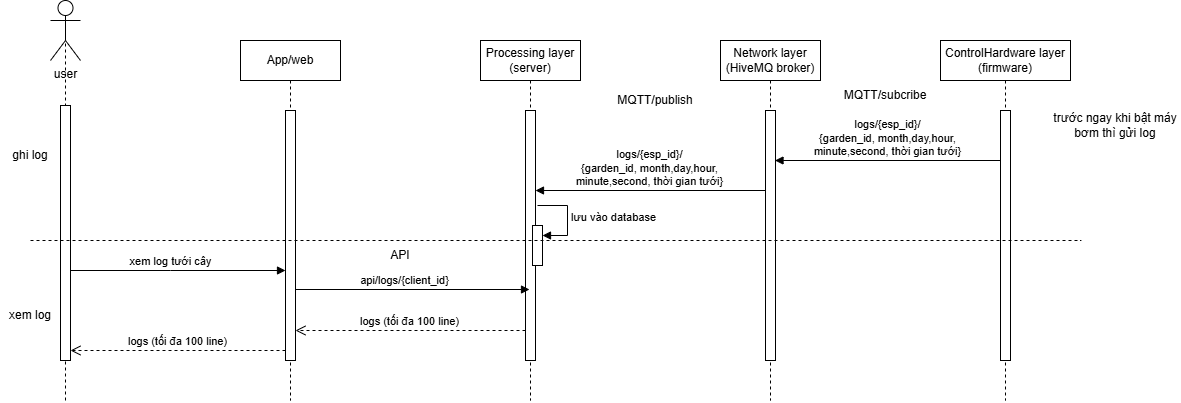

The diagram above was exported from draw.io. Its source (the exported page's mxGraphModel, read from the mxfile embedded in the PNG):
<mxGraphModel dx="1423" dy="624" grid="1" gridSize="10" guides="1" tooltips="1" connect="1" arrows="1" fold="1" page="1" pageScale="1" pageWidth="850" pageHeight="1100" math="0" shadow="0">
  <root>
    <mxCell id="0" />
    <mxCell id="1" parent="0" />
    <mxCell id="LPsv7Wk3v7L-v4qs02r_-1" value="App/web" style="shape=umlLifeline;perimeter=lifelinePerimeter;whiteSpace=wrap;html=1;container=0;dropTarget=0;collapsible=0;recursiveResize=0;outlineConnect=0;portConstraint=eastwest;newEdgeStyle={&quot;edgeStyle&quot;:&quot;elbowEdgeStyle&quot;,&quot;elbow&quot;:&quot;vertical&quot;,&quot;curved&quot;:0,&quot;rounded&quot;:0};" vertex="1" parent="1">
      <mxGeometry x="550" y="260" width="100" height="360" as="geometry" />
    </mxCell>
    <mxCell id="LPsv7Wk3v7L-v4qs02r_-2" value="&lt;span style=&quot;color: rgba(0, 0, 0, 0); font-family: monospace; font-size: 0px; text-align: start;&quot;&gt;%3CmxGraphModel%3E%3Croot%3E%3CmxCell%20id%3D%220%22%2F%3E%3CmxCell%20id%3D%221%22%20parent%3D%220%22%2F%3E%3CmxCell%20id%3D%222%22%20value%3D%22connect%2Fesp_id%2Fresponse%2F%7Bon%7D%22%20style%3D%22html%3D1%3BverticalAlign%3Dbottom%3BendArrow%3Dblock%3BedgeStyle%3DelbowEdgeStyle%3Belbow%3Dhorizontal%3Bcurved%3D0%3Brounded%3D0%3B%22%20edge%3D%221%22%20parent%3D%221%22%3E%3CmxGeometry%20relative%3D%221%22%20as%3D%22geometry%22%3E%3CmxPoint%20x%3D%22945%22%20y%3D%22550%22%20as%3D%22sourcePoint%22%2F%3E%3CArray%20as%3D%22points%22%3E%3CmxPoint%20x%3D%22850%22%20y%3D%22550%22%2F%3E%3C%2FArray%3E%3CmxPoint%20x%3D%22775%22%20y%3D%22550%22%20as%3D%22targetPoint%22%2F%3E%3C%2FmxGeometry%3E%3C%2FmxCell%3E%3C%2Froot%3E%3C%2FmxGraphModel%3E&lt;/span&gt;&lt;span style=&quot;color: rgba(0, 0, 0, 0); font-family: monospace; font-size: 0px; text-align: start;&quot;&gt;%3CmxGraphModel%3E%3Croot%3E%3CmxCell%20id%3D%220%22%2F%3E%3CmxCell%20id%3D%221%22%20parent%3D%220%22%2F%3E%3CmxCell%20id%3D%222%22%20value%3D%22connect%2Fesp_id%2Fresponse%2F%7Bon%7D%22%20style%3D%22html%3D1%3BverticalAlign%3Dbottom%3BendArrow%3Dblock%3BedgeStyle%3DelbowEdgeStyle%3Belbow%3Dhorizontal%3Bcurved%3D0%3Brounded%3D0%3B%22%20edge%3D%221%22%20parent%3D%221%22%3E%3CmxGeometry%20relative%3D%221%22%20as%3D%22geometry%22%3E%3CmxPoint%20x%3D%22945%22%20y%3D%22550%22%20as%3D%22sourcePoint%22%2F%3E%3CArray%20as%3D%22points%22%3E%3CmxPoint%20x%3D%22850%22%20y%3D%22550%22%2F%3E%3C%2FArray%3E%3CmxPoint%20x%3D%22775%22%20y%3D%22550%22%20as%3D%22targetPoint%22%2F%3E%3C%2FmxGeometry%3E%3C%2FmxCell%3E%3C%2Froot%3E%3C%2FmxGraphModel%3E&lt;/span&gt;" style="html=1;points=[];perimeter=orthogonalPerimeter;outlineConnect=0;targetShapes=umlLifeline;portConstraint=eastwest;newEdgeStyle={&quot;edgeStyle&quot;:&quot;elbowEdgeStyle&quot;,&quot;elbow&quot;:&quot;vertical&quot;,&quot;curved&quot;:0,&quot;rounded&quot;:0};" vertex="1" parent="LPsv7Wk3v7L-v4qs02r_-1">
      <mxGeometry x="45" y="70" width="10" height="250" as="geometry" />
    </mxCell>
    <mxCell id="LPsv7Wk3v7L-v4qs02r_-5" value="Network layer (HiveMQ broker)" style="shape=umlLifeline;perimeter=lifelinePerimeter;whiteSpace=wrap;html=1;container=0;dropTarget=0;collapsible=0;recursiveResize=0;outlineConnect=0;portConstraint=eastwest;newEdgeStyle={&quot;edgeStyle&quot;:&quot;elbowEdgeStyle&quot;,&quot;elbow&quot;:&quot;vertical&quot;,&quot;curved&quot;:0,&quot;rounded&quot;:0};" vertex="1" parent="1">
      <mxGeometry x="1030" y="260" width="100" height="360" as="geometry" />
    </mxCell>
    <mxCell id="LPsv7Wk3v7L-v4qs02r_-6" value="&lt;span style=&quot;color: rgba(0, 0, 0, 0); font-family: monospace; font-size: 0px; text-align: start;&quot;&gt;%3CmxGraphModel%3E%3Croot%3E%3CmxCell%20id%3D%220%22%2F%3E%3CmxCell%20id%3D%221%22%20parent%3D%220%22%2F%3E%3CmxCell%20id%3D%222%22%20value%3D%22dispatch%22%20style%3D%22html%3D1%3BverticalAlign%3Dbottom%3BendArrow%3Dblock%3BedgeStyle%3DelbowEdgeStyle%3Belbow%3Dvertical%3Bcurved%3D0%3Brounded%3D0%3B%22%20edge%3D%221%22%20parent%3D%221%22%3E%3CmxGeometry%20relative%3D%221%22%20as%3D%22geometry%22%3E%3CmxPoint%20x%3D%2285%22%20y%3D%22490%22%20as%3D%22sourcePoint%22%2F%3E%3CArray%20as%3D%22points%22%3E%3CmxPoint%20x%3D%22170%22%20y%3D%22490%22%2F%3E%3C%2FArray%3E%3CmxPoint%20x%3D%22255%22%20y%3D%22490%22%20as%3D%22targetPoint%22%2F%3E%3C%2FmxGeometry%3E%3C%2FmxCell%3E%3C%2Froot%3E%3C%2FmxGraphModel%3E&lt;/span&gt;&lt;span style=&quot;color: rgba(0, 0, 0, 0); font-family: monospace; font-size: 0px; text-align: start;&quot;&gt;%3CmxGraphModel%3E%3Croot%3E%3CmxCell%20id%3D%220%22%2F%3E%3CmxCell%20id%3D%221%22%20parent%3D%220%22%2F%3E%3CmxCell%20id%3D%222%22%20value%3D%22dispatch%22%20style%3D%22html%3D1%3BverticalAlign%3Dbottom%3BendArrow%3Dblock%3BedgeStyle%3DelbowEdgeStyle%3Belbow%3Dvertical%3Bcurved%3D0%3Brounded%3D0%3B%22%20edge%3D%221%22%20parent%3D%221%22%3E%3CmxGeometry%20relative%3D%221%22%20as%3D%22geometry%22%3E%3CmxPoint%20x%3D%2285%22%20y%3D%22490%22%20as%3D%22sourcePoint%22%2F%3E%3CArray%20as%3D%22points%22%3E%3CmxPoint%20x%3D%22170%22%20y%3D%22490%22%2F%3E%3C%2FArray%3E%3CmxPoint%20x%3D%22255%22%20y%3D%22490%22%20as%3D%22targetPoint%22%2F%3E%3C%2FmxGeometry%3E%3C%2FmxCell%3E%3C%2Froot%3E%3C%2FmxGraphModel%3E&lt;/span&gt;" style="html=1;points=[];perimeter=orthogonalPerimeter;outlineConnect=0;targetShapes=umlLifeline;portConstraint=eastwest;newEdgeStyle={&quot;edgeStyle&quot;:&quot;elbowEdgeStyle&quot;,&quot;elbow&quot;:&quot;vertical&quot;,&quot;curved&quot;:0,&quot;rounded&quot;:0};" vertex="1" parent="LPsv7Wk3v7L-v4qs02r_-5">
      <mxGeometry x="45" y="70" width="10" height="250" as="geometry" />
    </mxCell>
    <mxCell id="LPsv7Wk3v7L-v4qs02r_-7" value="user" style="shape=umlActor;verticalLabelPosition=bottom;verticalAlign=top;html=1;outlineConnect=0;" vertex="1" parent="1">
      <mxGeometry x="360" y="220" width="30" height="60" as="geometry" />
    </mxCell>
    <mxCell id="LPsv7Wk3v7L-v4qs02r_-8" value="" style="endArrow=none;dashed=1;html=1;rounded=0;entryX=0.5;entryY=0.5;entryDx=0;entryDy=0;entryPerimeter=0;" edge="1" parent="1" target="LPsv7Wk3v7L-v4qs02r_-7">
      <mxGeometry width="50" height="50" relative="1" as="geometry">
        <mxPoint x="375" y="620" as="sourcePoint" />
        <mxPoint x="580" y="300" as="targetPoint" />
      </mxGeometry>
    </mxCell>
    <mxCell id="LPsv7Wk3v7L-v4qs02r_-9" value="&lt;span style=&quot;color: rgba(0, 0, 0, 0); font-family: monospace; font-size: 0px; text-align: start;&quot;&gt;%3CmxGraphModel%3E%3Croot%3E%3CmxCell%20id%3D%220%22%2F%3E%3CmxCell%20id%3D%221%22%20parent%3D%220%22%2F%3E%3CmxCell%20id%3D%222%22%20value%3D%22dispatch%22%20style%3D%22html%3D1%3BverticalAlign%3Dbottom%3BendArrow%3Dblock%3BedgeStyle%3DelbowEdgeStyle%3Belbow%3Dvertical%3Bcurved%3D0%3Brounded%3D0%3B%22%20edge%3D%221%22%20parent%3D%221%22%3E%3CmxGeometry%20relative%3D%221%22%20as%3D%22geometry%22%3E%3CmxPoint%20x%3D%2285%22%20y%3D%22490%22%20as%3D%22sourcePoint%22%2F%3E%3CArray%20as%3D%22points%22%3E%3CmxPoint%20x%3D%22170%22%20y%3D%22490%22%2F%3E%3C%2FArray%3E%3CmxPoint%20x%3D%22255%22%20y%3D%22490%22%20as%3D%22targetPoint%22%2F%3E%3C%2FmxGeometry%3E%3C%2FmxCell%3E%3C%2Froot%3E%3C%2FmxGraphModel%3E&lt;/span&gt;&lt;span style=&quot;color: rgba(0, 0, 0, 0); font-family: monospace; font-size: 0px; text-align: start;&quot;&gt;%3CmxGraphModel%3E%3Croot%3E%3CmxCell%20id%3D%220%22%2F%3E%3CmxCell%20id%3D%221%22%20parent%3D%220%22%2F%3E%3CmxCell%20id%3D%222%22%20value%3D%22dispatch%22%20style%3D%22html%3D1%3BverticalAlign%3Dbottom%3BendArrow%3Dblock%3BedgeStyle%3DelbowEdgeStyle%3Belbow%3Dvertical%3Bcurved%3D0%3Brounded%3D0%3B%22%20edge%3D%221%22%20parent%3D%221%22%3E%3CmxGeometry%20relative%3D%221%22%20as%3D%22geometry%22%3E%3CmxPoint%20x%3D%2285%22%20y%3D%22490%22%20as%3D%22sourcePoint%22%2F%3E%3CArray%20as%3D%22points%22%3E%3CmxPoint%20x%3D%22170%22%20y%3D%22490%22%2F%3E%3C%2FArray%3E%3CmxPoint%20x%3D%22255%22%20y%3D%22490%22%20as%3D%22targetPoint%22%2F%3E%3C%2FmxGeometry%3E%3C%2FmxCell%3E%3C%2Froot%3E%3C%2FmxGraphModel%3E&lt;/span&gt;" style="html=1;points=[];perimeter=orthogonalPerimeter;outlineConnect=0;targetShapes=umlLifeline;portConstraint=eastwest;newEdgeStyle={&quot;edgeStyle&quot;:&quot;elbowEdgeStyle&quot;,&quot;elbow&quot;:&quot;vertical&quot;,&quot;curved&quot;:0,&quot;rounded&quot;:0};" vertex="1" parent="1">
      <mxGeometry x="370" y="325" width="10" height="255" as="geometry" />
    </mxCell>
    <mxCell id="LPsv7Wk3v7L-v4qs02r_-11" value="Processing layer (server)" style="shape=umlLifeline;perimeter=lifelinePerimeter;whiteSpace=wrap;html=1;container=0;dropTarget=0;collapsible=0;recursiveResize=0;outlineConnect=0;portConstraint=eastwest;newEdgeStyle={&quot;edgeStyle&quot;:&quot;elbowEdgeStyle&quot;,&quot;elbow&quot;:&quot;vertical&quot;,&quot;curved&quot;:0,&quot;rounded&quot;:0};" vertex="1" parent="1">
      <mxGeometry x="790" y="260" width="100" height="360" as="geometry" />
    </mxCell>
    <mxCell id="LPsv7Wk3v7L-v4qs02r_-12" value="" style="html=1;points=[];perimeter=orthogonalPerimeter;outlineConnect=0;targetShapes=umlLifeline;portConstraint=eastwest;newEdgeStyle={&quot;edgeStyle&quot;:&quot;elbowEdgeStyle&quot;,&quot;elbow&quot;:&quot;vertical&quot;,&quot;curved&quot;:0,&quot;rounded&quot;:0};" vertex="1" parent="LPsv7Wk3v7L-v4qs02r_-11">
      <mxGeometry x="45" y="70" width="10" height="250" as="geometry" />
    </mxCell>
    <mxCell id="LPsv7Wk3v7L-v4qs02r_-29" value="" style="html=1;points=[[0,0,0,0,5],[0,1,0,0,-5],[1,0,0,0,5],[1,1,0,0,-5]];perimeter=orthogonalPerimeter;outlineConnect=0;targetShapes=umlLifeline;portConstraint=eastwest;newEdgeStyle={&quot;curved&quot;:0,&quot;rounded&quot;:0};" vertex="1" parent="LPsv7Wk3v7L-v4qs02r_-11">
      <mxGeometry x="52" y="185" width="10" height="40" as="geometry" />
    </mxCell>
    <mxCell id="LPsv7Wk3v7L-v4qs02r_-30" value="lưu vào database" style="html=1;align=left;spacingLeft=2;endArrow=block;rounded=0;edgeStyle=orthogonalEdgeStyle;curved=0;rounded=0;" edge="1" target="LPsv7Wk3v7L-v4qs02r_-29" parent="LPsv7Wk3v7L-v4qs02r_-11">
      <mxGeometry relative="1" as="geometry">
        <mxPoint x="57" y="165" as="sourcePoint" />
        <Array as="points">
          <mxPoint x="87" y="195" />
        </Array>
      </mxGeometry>
    </mxCell>
    <mxCell id="LPsv7Wk3v7L-v4qs02r_-13" value="ControlHardware layer&lt;div&gt;(firmware)&lt;/div&gt;" style="shape=umlLifeline;perimeter=lifelinePerimeter;whiteSpace=wrap;html=1;container=0;dropTarget=0;collapsible=0;recursiveResize=0;outlineConnect=0;portConstraint=eastwest;newEdgeStyle={&quot;edgeStyle&quot;:&quot;elbowEdgeStyle&quot;,&quot;elbow&quot;:&quot;vertical&quot;,&quot;curved&quot;:0,&quot;rounded&quot;:0};" vertex="1" parent="1">
      <mxGeometry x="1250" y="260" width="130" height="360" as="geometry" />
    </mxCell>
    <mxCell id="LPsv7Wk3v7L-v4qs02r_-14" value="&lt;span style=&quot;color: rgba(0, 0, 0, 0); font-family: monospace; font-size: 0px; text-align: start;&quot;&gt;%3CmxGraphModel%3E%3Croot%3E%3CmxCell%20id%3D%220%22%2F%3E%3CmxCell%20id%3D%221%22%20parent%3D%220%22%2F%3E%3CmxCell%20id%3D%222%22%20value%3D%22dispatch%22%20style%3D%22html%3D1%3BverticalAlign%3Dbottom%3BendArrow%3Dblock%3BedgeStyle%3DelbowEdgeStyle%3Belbow%3Dvertical%3Bcurved%3D0%3Brounded%3D0%3B%22%20edge%3D%221%22%20parent%3D%221%22%3E%3CmxGeometry%20relative%3D%221%22%20as%3D%22geometry%22%3E%3CmxPoint%20x%3D%2285%22%20y%3D%22490%22%20as%3D%22sourcePoint%22%2F%3E%3CArray%20as%3D%22points%22%3E%3CmxPoint%20x%3D%22170%22%20y%3D%22490%22%2F%3E%3C%2FArray%3E%3CmxPoint%20x%3D%22255%22%20y%3D%22490%22%20as%3D%22targetPoint%22%2F%3E%3C%2FmxGeometry%3E%3C%2FmxCell%3E%3C%2Froot%3E%3C%2FmxGraphModel%3E&lt;/span&gt;&lt;span style=&quot;color: rgba(0, 0, 0, 0); font-family: monospace; font-size: 0px; text-align: start;&quot;&gt;%3CmxGraphModel%3E%3Croot%3E%3CmxCell%20id%3D%220%22%2F%3E%3CmxCell%20id%3D%221%22%20parent%3D%220%22%2F%3E%3CmxCell%20id%3D%222%22%20value%3D%22dispatch%22%20style%3D%22html%3D1%3BverticalAlign%3Dbottom%3BendArrow%3Dblock%3BedgeStyle%3DelbowEdgeStyle%3Belbow%3Dvertical%3Bcurved%3D0%3Brounded%3D0%3B%22%20edge%3D%221%22%20parent%3D%221%22%3E%3CmxGeometry%20relative%3D%221%22%20as%3D%22geometry%22%3E%3CmxPoint%20x%3D%2285%22%20y%3D%22490%22%20as%3D%22sourcePoint%22%2F%3E%3CArray%20as%3D%22points%22%3E%3CmxPoint%20x%3D%22170%22%20y%3D%22490%22%2F%3E%3C%2FArray%3E%3CmxPoint%20x%3D%22255%22%20y%3D%22490%22%20as%3D%22targetPoint%22%2F%3E%3C%2FmxGeometry%3E%3C%2FmxCell%3E%3C%2Froot%3E%3C%2FmxGraphModel%3E&lt;/span&gt;" style="html=1;points=[];perimeter=orthogonalPerimeter;outlineConnect=0;targetShapes=umlLifeline;portConstraint=eastwest;newEdgeStyle={&quot;edgeStyle&quot;:&quot;elbowEdgeStyle&quot;,&quot;elbow&quot;:&quot;vertical&quot;,&quot;curved&quot;:0,&quot;rounded&quot;:0};" vertex="1" parent="LPsv7Wk3v7L-v4qs02r_-13">
      <mxGeometry x="60" y="70" width="10" height="250" as="geometry" />
    </mxCell>
    <mxCell id="LPsv7Wk3v7L-v4qs02r_-17" value="API" style="text;html=1;whiteSpace=wrap;strokeColor=none;fillColor=none;align=center;verticalAlign=middle;rounded=0;" vertex="1" parent="1">
      <mxGeometry x="680" y="460" width="60" height="30" as="geometry" />
    </mxCell>
    <mxCell id="LPsv7Wk3v7L-v4qs02r_-18" value="MQTT/publish" style="text;html=1;whiteSpace=wrap;strokeColor=none;fillColor=none;align=center;verticalAlign=middle;rounded=0;" vertex="1" parent="1">
      <mxGeometry x="920" y="310" width="90" height="20" as="geometry" />
    </mxCell>
    <mxCell id="LPsv7Wk3v7L-v4qs02r_-19" value="logs/{esp_id}/&lt;div&gt;{garden_id, month,day,hour,&lt;/div&gt;&lt;div&gt;minute,second, thời gian tưới&lt;span style=&quot;color: light-dark(rgb(0, 0, 0), rgb(255, 255, 255)); background-color: light-dark(#ffffff, var(--ge-dark-color, #121212));&quot;&gt;}&lt;/span&gt;&lt;/div&gt;" style="html=1;verticalAlign=bottom;endArrow=block;edgeStyle=elbowEdgeStyle;elbow=horizontal;curved=0;rounded=0;" edge="1" parent="1">
      <mxGeometry relative="1" as="geometry">
        <mxPoint x="1309.5" y="380" as="sourcePoint" />
        <Array as="points">
          <mxPoint x="1140.5" y="380" />
        </Array>
        <mxPoint x="1084.5" y="380" as="targetPoint" />
      </mxGeometry>
    </mxCell>
    <mxCell id="LPsv7Wk3v7L-v4qs02r_-20" value="MQTT/subcribe" style="text;html=1;whiteSpace=wrap;strokeColor=none;fillColor=none;align=center;verticalAlign=middle;rounded=0;" vertex="1" parent="1">
      <mxGeometry x="1150" y="305" width="90" height="20" as="geometry" />
    </mxCell>
    <mxCell id="LPsv7Wk3v7L-v4qs02r_-22" value="xem log tưới cây" style="html=1;verticalAlign=bottom;endArrow=block;edgeStyle=elbowEdgeStyle;elbow=vertical;curved=0;rounded=0;" edge="1" parent="1">
      <mxGeometry x="-0.0698" relative="1" as="geometry">
        <mxPoint x="380" y="490" as="sourcePoint" />
        <Array as="points">
          <mxPoint x="480" y="490" />
        </Array>
        <mxPoint x="594.9999999999998" y="490" as="targetPoint" />
        <mxPoint as="offset" />
      </mxGeometry>
    </mxCell>
    <mxCell id="LPsv7Wk3v7L-v4qs02r_-26" value="trước ngay khi bật máy bơm thì gửi log" style="text;html=1;whiteSpace=wrap;strokeColor=none;fillColor=none;align=center;verticalAlign=middle;rounded=0;" vertex="1" parent="1">
      <mxGeometry x="1360" y="330" width="130" height="30" as="geometry" />
    </mxCell>
    <mxCell id="LPsv7Wk3v7L-v4qs02r_-27" value="logs/{esp_id}/&lt;div&gt;{garden_id, month,day,hour,&lt;/div&gt;&lt;div&gt;minute,second, thời gian tưới&lt;span style=&quot;color: light-dark(rgb(0, 0, 0), rgb(255, 255, 255)); background-color: light-dark(#ffffff, var(--ge-dark-color, #121212));&quot;&gt;}&lt;/span&gt;&lt;/div&gt;" style="html=1;verticalAlign=bottom;endArrow=block;edgeStyle=elbowEdgeStyle;elbow=horizontal;curved=0;rounded=0;" edge="1" parent="1" source="LPsv7Wk3v7L-v4qs02r_-6" target="LPsv7Wk3v7L-v4qs02r_-12">
      <mxGeometry relative="1" as="geometry">
        <mxPoint x="1070" y="410" as="sourcePoint" />
        <Array as="points">
          <mxPoint x="908.5" y="410" />
        </Array>
        <mxPoint x="852.5" y="410" as="targetPoint" />
      </mxGeometry>
    </mxCell>
    <mxCell id="LPsv7Wk3v7L-v4qs02r_-31" value="" style="endArrow=none;dashed=1;html=1;rounded=0;" edge="1" parent="1">
      <mxGeometry width="50" height="50" relative="1" as="geometry">
        <mxPoint x="340" y="460" as="sourcePoint" />
        <mxPoint x="1390.6666056315105" y="460" as="targetPoint" />
      </mxGeometry>
    </mxCell>
    <mxCell id="LPsv7Wk3v7L-v4qs02r_-32" value="api/logs/{client_id}" style="html=1;verticalAlign=bottom;endArrow=block;edgeStyle=elbowEdgeStyle;elbow=vertical;curved=0;rounded=0;entryX=0.4;entryY=0.715;entryDx=0;entryDy=0;entryPerimeter=0;" edge="1" parent="1" source="LPsv7Wk3v7L-v4qs02r_-2" target="LPsv7Wk3v7L-v4qs02r_-12">
      <mxGeometry x="-0.0698" relative="1" as="geometry">
        <mxPoint x="620" y="510" as="sourcePoint" />
        <Array as="points">
          <mxPoint x="800" y="509" />
        </Array>
        <mxPoint x="834.9999999999998" y="510" as="targetPoint" />
        <mxPoint as="offset" />
      </mxGeometry>
    </mxCell>
    <mxCell id="LPsv7Wk3v7L-v4qs02r_-33" value="logs (tối đa 100 line)" style="html=1;verticalAlign=bottom;endArrow=open;dashed=1;endSize=8;curved=0;rounded=0;" edge="1" parent="1">
      <mxGeometry relative="1" as="geometry">
        <mxPoint x="835" y="549.9999999999999" as="sourcePoint" />
        <mxPoint x="605" y="549.9999999999999" as="targetPoint" />
      </mxGeometry>
    </mxCell>
    <mxCell id="LPsv7Wk3v7L-v4qs02r_-34" value="logs (tối đa 100 line)" style="html=1;verticalAlign=bottom;endArrow=open;dashed=1;endSize=8;curved=0;rounded=0;" edge="1" parent="1" source="LPsv7Wk3v7L-v4qs02r_-2">
      <mxGeometry relative="1" as="geometry">
        <mxPoint x="590" y="570" as="sourcePoint" />
        <mxPoint x="380" y="570" as="targetPoint" />
      </mxGeometry>
    </mxCell>
    <mxCell id="LPsv7Wk3v7L-v4qs02r_-35" value="ghi log" style="text;html=1;whiteSpace=wrap;strokeColor=none;fillColor=none;align=center;verticalAlign=middle;rounded=0;" vertex="1" parent="1">
      <mxGeometry x="310" y="360" width="60" height="30" as="geometry" />
    </mxCell>
    <mxCell id="LPsv7Wk3v7L-v4qs02r_-37" value="xem log" style="text;html=1;whiteSpace=wrap;strokeColor=none;fillColor=none;align=center;verticalAlign=middle;rounded=0;" vertex="1" parent="1">
      <mxGeometry x="310" y="520" width="60" height="30" as="geometry" />
    </mxCell>
  </root>
</mxGraphModel>